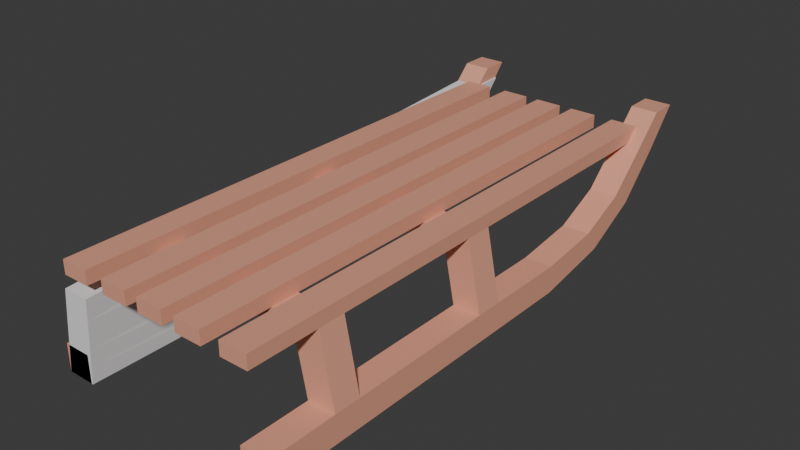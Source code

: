 # Source: Sledge_Left_Collision.blend  (saved by Blender 4.2.66; exported with 4.5.12 LTS)
import bpy
from mathutils import Matrix  # noqa: F401  (used for matrix-valued properties, if any)

bpy.ops.wm.read_factory_settings(use_empty=True)
scene = bpy.context.scene
scene.name = 'Scene'

# ---- collections
col_collection = bpy.data.collections.new('Collection'); scene.collection.children.link(col_collection)

# ---- materials (node trees are filled in below, after node groups)
mat_material = bpy.data.materials.new('Material')
mat_material.alpha_threshold = 0.0
mat_material.use_transparent_shadow = False
mat_material.roughness = 0.5
mat_material.line_color = (0.0, 0.0, 0.0, 1.0)

# ---- material node trees
mat_material.use_nodes = True; mat_material.node_tree.nodes.clear()
_N = mat_material.node_tree.nodes; _L = mat_material.node_tree.links
n0 = _N.new('ShaderNodeOutputMaterial'); n0.name = 'Material Output'; n0.location = (300, 300)
n1 = _N.new('ShaderNodeBsdfPrincipled'); n1.name = 'Principled BSDF'; n1.location = (10, 300)
n1.inputs[0].default_value = (0.8, 0.3686, 0.2543, 1.0)
n1.inputs[3].default_value = 1.45
_L.new(n1.outputs[0], n0.inputs[0])
n0.is_active_output = True

# ---- world
world_world = bpy.data.worlds.new('World'); scene.world = world_world
world_world.use_nodes = True; world_world.node_tree.nodes.clear()
_N = world_world.node_tree.nodes; _L = world_world.node_tree.links
n0 = _N.new('ShaderNodeOutputWorld'); n0.name = 'World Output'; n0.location = (300, 300)
n1 = _N.new('ShaderNodeBackground'); n1.name = 'Background'; n1.location = (10, 300)
n1.inputs[0].default_value = (0.05088, 0.05088, 0.05088, 1.0)
_L.new(n1.outputs[0], n0.inputs[0])
n0.is_active_output = True
world_world.color = (0.05088, 0.05088, 0.05088)
world_world.use_sun_shadow = False
world_world.sun_shadow_jitter_overblur = 0.0

# ---- meshes
me_cube = bpy.data.meshes.new('Cube')
me_cube.from_pydata([(0.8422, 1.9, 0.8), (0.8422, 2.1, 0.8), (0.8422, -2.0, 0.1), (0.8422, -2.0, -0.1), (0.6422, 1.9, 0.8), (0.6422, 2.1, 0.8), (0.6422, -2.0, 0.1), (0.6422, -2.0, -0.1), (0.8422, 0.6, 0.1), (0.8422, 0.6, -0.1), (0.6422, 0.6, 0.1), (0.6422, 0.6, -0.1), (0.8422, 1.49e-08, 0.1), (0.6422, 1.49e-08, -0.1), (0.8422, -1.49e-08, -0.1), (0.6422, -1.49e-08, 0.1), (0.8422, -0.2, 0.1), (0.6422, -0.2, -0.1), (0.8422, -0.2, -0.1), (0.6422, -0.2, 0.1), (0.8422, -1.5, 0.1), (0.6422, -1.5, -0.1), (0.8422, -1.5, -0.1), (0.6422, -1.5, 0.1), (0.8422, -1.3, -0.1), (0.6422, -1.3, 0.1), (0.8422, -1.3, 0.1), (0.6422, -1.3, -0.1), (0.5422, -0.2, 0.6), (0.5422, -1.49e-08, 0.6), (0.7422, 1.49e-08, 0.6), (0.7422, -1.3, 0.6), (0.7422, -1.5, 0.6), (0.5422, -1.5, 0.6), (0.5422, -1.3, 0.6), (0.5422, -0.2, 0.7), (0.5422, -1.49e-08, 0.7), (0.7422, 1.49e-08, 0.7), (0.7422, -1.3, 0.7), (0.7422, -1.5, 0.7), (0.5422, -1.5, 0.7), (0.5422, -1.3, 0.7), (0.7422, -0.2, 0.6), (0.7422, -0.2, 0.7), (0.5422, -2.0, 0.6), (0.7422, -2.0, 0.6), (0.5422, -2.0, 0.7), (0.7422, -2.0, 0.7), (0.5422, 1.8, 0.6), (0.7422, 1.8, 0.6), (0.5422, 1.8, 0.7), (0.7422, 1.8, 0.7), (0.8422, 1.16, -0.0009715), (0.8422, 1.562, 0.2123), (0.8422, 1.85, 0.5094), (0.6422, 1.059, 0.1603), (0.6422, 1.402, 0.3186), (0.6422, 1.66, 0.563), (0.8422, 1.66, 0.563), (0.8422, 1.402, 0.3186), (0.8422, 1.059, 0.1603), (0.6422, 1.85, 0.5094), (0.6422, 1.562, 0.2123), (0.6422, 1.16, -0.0009715), (0.5622, -1.5, 0.5), (0.5622, -1.3, 0.5), (0.7622, -1.5, 0.5), (0.7622, -1.3, 0.5), (0.5622, -0.2, 0.5), (0.5622, -1.49e-08, 0.5), (0.7622, 1.49e-08, 0.5), (0.7622, -0.2, 0.5), (0.0, -0.2, 0.6), (0.0, -1.49e-08, 0.6), (0.0, -1.5, 0.6), (0.0, -1.3, 0.6), (0.0, -1.5, 0.5), (0.0, -0.2, 0.5), (0.0, -1.3, 0.5), (0.0, -1.49e-08, 0.5), (0.4, -1.49e-08, 0.6), (0.2, -1.49e-08, 0.6), (0.1, -1.49e-08, 0.6), (0.1, -0.2, 0.6), (0.2, -0.2, 0.6), (0.4, -0.2, 0.6), (0.4, -0.2, 0.5), (0.2, -0.2, 0.5), (0.1, -0.2, 0.5), (0.1, -1.49e-08, 0.5), (0.2, -1.49e-08, 0.5), (0.4, -1.49e-08, 0.5), (0.4, -1.5, 0.5), (0.0, -1.3, 0.7), (0.2, -1.5, 0.5), (0.1, -1.5, 0.5), (0.1, -1.3, 0.5), (0.2, -1.3, 0.5), (0.0, -1.5, 0.7), (0.4, -1.3, 0.5), (0.4, -1.5, 0.6), (0.0, -1.49e-08, 0.7), (0.2, -1.5, 0.6), (0.1, -1.5, 0.6), (0.0, -0.2, 0.7), (0.1, -1.3, 0.6), (0.1, -1.49e-08, 0.7), (0.1, -1.5, 0.7), (0.4, -1.49e-08, 0.7), (0.2, -1.49e-08, 0.7), (0.1, -0.2, 0.7), (0.2, -0.2, 0.7), (0.4, -0.2, 0.7), (0.4, -1.5, 0.7), (0.2, -1.5, 0.7), (0.1, -2.0, 0.6), (0.0, -2.0, 0.6), (0.1, -2.0, 0.7), (0.0, -2.0, 0.7), (0.4, -2.0, 0.6), (0.2, -2.0, 0.6), (0.4, -2.0, 0.7), (0.2, -2.0, 0.7), (0.1, 1.8, 0.6), (0.0, 1.8, 0.6), (0.4, 1.8, 0.6), (0.2, 1.8, 0.6), (0.1, 1.8, 0.7), (0.0, 1.8, 0.7), (0.4, 1.8, 0.7), (0.2, 1.8, 0.7), (0.1, -1.3, 0.7), (0.2, -1.3, 0.6), (0.4, -1.3, 0.6), (0.2, -1.3, 0.7), (0.4, -1.3, 0.7)], [], [(20, 23, 6, 2), (21, 22, 3, 7), (3, 2, 6, 7), (22, 20, 2, 3), (5, 4, 0, 1), (61, 57, 4, 5), (13, 15, 10, 11), (52, 60, 8, 9), (63, 52, 9, 11), (60, 55, 10, 8), (17, 19, 15, 13), (9, 8, 12, 14), (11, 9, 14, 13), (8, 10, 15, 12), (27, 25, 19, 17), (14, 12, 16, 18), (13, 14, 18, 17), (89, 88, 77, 79), (7, 6, 23, 21), (24, 26, 20, 22), (27, 24, 22, 21), (85, 80, 108, 112), (16, 19, 25, 26), (17, 18, 24, 27), (18, 16, 26, 24), (21, 23, 25, 27), (42, 30, 37, 43), (32, 31, 38, 39), (64, 66, 32, 33), (71, 70, 30, 42), (67, 65, 34, 31), (68, 71, 42, 28), (70, 69, 29, 30), (66, 67, 31, 32), (37, 36, 35, 43), (38, 41, 40, 39), (29, 28, 35, 36), (40, 33, 44, 46), (37, 30, 49, 51), (34, 33, 40, 41), (38, 31, 42, 43), (31, 34, 28, 42), (41, 38, 43, 35), (34, 41, 35, 28), (44, 45, 47, 46), (33, 32, 45, 44), (32, 39, 47, 45), (39, 40, 46, 47), (49, 48, 50, 51), (29, 36, 50, 48), (30, 29, 48, 49), (36, 37, 51, 50), (0, 4, 57, 58), (58, 57, 56, 59), (59, 56, 55, 60), (5, 1, 54, 61), (61, 54, 53, 62), (62, 53, 52, 63), (1, 0, 58, 54), (54, 58, 59, 53), (53, 59, 60, 52), (11, 10, 55, 63), (63, 55, 56, 62), (62, 56, 57, 61), (20, 26, 67, 66), (26, 25, 65, 67), (23, 20, 66, 64), (25, 23, 64, 65), (12, 15, 69, 70), (19, 16, 71, 68), (16, 12, 70, 71), (15, 19, 68, 69), (85, 112, 135, 133), (82, 89, 79, 73), (96, 95, 76, 78), (88, 83, 72, 77), (95, 103, 74, 76), (105, 96, 78, 75), (68, 28, 85, 86), (86, 85, 84, 87), (87, 84, 83, 88), (29, 69, 91, 80), (80, 91, 90, 81), (81, 90, 89, 82), (28, 29, 80, 85), (103, 105, 131, 107), (84, 81, 82, 83), (69, 68, 86, 91), (91, 86, 87, 90), (90, 87, 88, 89), (34, 65, 99, 133), (132, 102, 114, 134), (81, 84, 111, 109), (132, 97, 96, 105), (33, 34, 133, 100), (100, 102, 94, 92), (135, 134, 114, 113), (102, 132, 105, 103), (64, 33, 100, 92), (92, 94, 97, 99), (112, 108, 109, 111), (94, 102, 103, 95), (65, 64, 92, 99), (110, 106, 101, 104), (107, 131, 93, 98), (97, 94, 95, 96), (97, 132, 133, 99), (113, 114, 122, 121), (83, 82, 106, 110), (100, 113, 121, 119), (84, 85, 133, 132), (110, 104, 93, 131), (108, 80, 125, 129), (100, 133, 135, 113), (111, 84, 132, 134), (101, 106, 127, 128), (83, 110, 131, 105), (120, 119, 121, 122), (116, 115, 117, 118), (114, 102, 120, 122), (74, 103, 115, 116), (107, 98, 118, 117), (103, 107, 117, 115), (102, 100, 119, 120), (112, 111, 134, 135), (123, 124, 128, 127), (125, 126, 130, 129), (72, 83, 105, 75), (106, 82, 123, 127), (81, 109, 130, 126), (109, 108, 129, 130), (82, 73, 124, 123), (80, 81, 126, 125)])
_uv = me_cube.uv_layers.new(name='UVMap')
_uv.uv.foreach_set('vector', [0.375, 0.2314, 0.625, 0.2314, 0.625, 0.25, 0.375, 0.25, 0.375, 0.4814, 0.625, 0.4814, 0.625, 0.5, 0.375, 0.5, 0.375, 0.5, 0.625, 0.5, 0.625, 0.75, 0.375, 0.75, 0.375, 0.9814, 0.625, 0.9814, 0.625, 1.0, 0.375, 1.0, 0.125, 0.5, 0.375, 0.5, 0.375, 0.75, 0.125, 0.75, 0.625, 0.7281, 0.875, 0.7281, 0.875, 0.75, 0.625, 0.75, 0.625, 0.5875, 0.875, 0.5875, 0.875, 0.625, 0.625, 0.625, 0.375, 0.8295, 0.625, 0.8295, 0.625, 0.875, 0.375, 0.875, 0.375, 0.3295, 0.625, 0.3295, 0.625, 0.375, 0.375, 0.375, 0.375, 0.0795, 0.625, 0.0795, 0.625, 0.125, 0.375, 0.125, 0.625, 0.5744, 0.875, 0.5744, 0.875, 0.5875, 0.625, 0.5875, 0.375, 0.875, 0.625, 0.875, 0.625, 0.9125, 0.375, 0.9125, 0.375, 0.375, 0.625, 0.375, 0.625, 0.4125, 0.375, 0.4125, 0.375, 0.125, 0.625, 0.125, 0.625, 0.1625, 0.375, 0.1625, 0.625, 0.5465, 0.875, 0.5465, 0.875, 0.5744, 0.625, 0.5744, 0.375, 0.9125, 0.625, 0.9125, 0.625, 0.9256, 0.375, 0.9256, 0.375, 0.4125, 0.625, 0.4125, 0.625, 0.4256, 0.375, 0.4256, 0.875, 0.5875, 0.875, 0.5744, 0.875, 0.5744, 0.875, 0.5875, 0.625, 0.5, 0.875, 0.5, 0.875, 0.5186, 0.625, 0.5186, 0.375, 0.9535, 0.625, 0.9535, 0.625, 0.9814, 0.375, 0.9814, 0.375, 0.4535, 0.625, 0.4535, 0.625, 0.4814, 0.375, 0.4814, 0.875, 0.5744, 0.875, 0.5875, 0.875, 0.5875, 0.875, 0.5744, 0.375, 0.1756, 0.625, 0.1756, 0.625, 0.2035, 0.375, 0.2035, 0.375, 0.4256, 0.625, 0.4256, 0.625, 0.4535, 0.375, 0.4535, 0.375, 0.9256, 0.625, 0.9256, 0.625, 0.9535, 0.375, 0.9535, 0.625, 0.5186, 0.875, 0.5186, 0.875, 0.5465, 0.625, 0.5465, 0.625, 0.9256, 0.625, 0.9125, 0.625, 0.9125, 0.625, 0.9256, 0.625, 0.9814, 0.625, 0.9535, 0.625, 0.9535, 0.625, 0.9814, 0.625, 0.2314, 0.375, 0.2314, 0.375, 0.2314, 0.625, 0.2314, 0.625, 0.9256, 0.625, 0.9125, 0.625, 0.9125, 0.625, 0.9256, 0.375, 0.2035, 0.625, 0.2035, 0.625, 0.2035, 0.375, 0.2035, 0.625, 0.1756, 0.375, 0.1756, 0.375, 0.1756, 0.625, 0.1756, 0.375, 0.1625, 0.625, 0.1625, 0.625, 0.1625, 0.375, 0.1625, 0.625, 0.9814, 0.625, 0.9535, 0.625, 0.9535, 0.625, 0.9814, 0.375, 0.1625, 0.625, 0.1625, 0.625, 0.1756, 0.375, 0.1756, 0.375, 0.2035, 0.625, 0.2035, 0.625, 0.2314, 0.375, 0.2314, 0.875, 0.5875, 0.875, 0.5744, 0.875, 0.5744, 0.875, 0.5875, 0.875, 0.5186, 0.875, 0.5186, 0.875, 0.5186, 0.875, 0.5186, 0.625, 0.9125, 0.625, 0.9125, 0.625, 0.9125, 0.625, 0.9125, 0.875, 0.5465, 0.875, 0.5186, 0.875, 0.5186, 0.875, 0.5465, 0.625, 0.9535, 0.625, 0.9535, 0.625, 0.9535, 0.625, 0.9535, 0.375, 0.2035, 0.625, 0.2035, 0.625, 0.2035, 0.375, 0.2035, 0.625, 0.2035, 0.375, 0.2035, 0.375, 0.2035, 0.625, 0.2035, 0.875, 0.5465, 0.875, 0.5465, 0.875, 0.5465, 0.875, 0.5465, 0.625, 0.2314, 0.375, 0.2314, 0.375, 0.2314, 0.625, 0.2314, 0.625, 0.2314, 0.375, 0.2314, 0.375, 0.2314, 0.625, 0.2314, 0.625, 0.9814, 0.625, 0.9814, 0.625, 0.9814, 0.625, 0.9814, 0.375, 0.2314, 0.625, 0.2314, 0.625, 0.2314, 0.375, 0.2314, 0.375, 0.1625, 0.625, 0.1625, 0.625, 0.1625, 0.375, 0.1625, 0.875, 0.5875, 0.875, 0.5875, 0.875, 0.5875, 0.875, 0.5875, 0.375, 0.1625, 0.625, 0.1625, 0.625, 0.1625, 0.375, 0.1625, 0.625, 0.1625, 0.375, 0.1625, 0.375, 0.1625, 0.625, 0.1625, 0.375, 0.0, 0.625, 0.0, 0.625, 0.02188, 0.375, 0.02188, 0.375, 0.02188, 0.625, 0.02188, 0.625, 0.04625, 0.375, 0.04625, 0.375, 0.04625, 0.625, 0.04625, 0.625, 0.0795, 0.375, 0.0795, 0.375, 0.25, 0.625, 0.25, 0.625, 0.2719, 0.375, 0.2719, 0.375, 0.2719, 0.625, 0.2719, 0.625, 0.2962, 0.375, 0.2962, 0.375, 0.2962, 0.625, 0.2962, 0.625, 0.3295, 0.375, 0.3295, 0.375, 0.75, 0.625, 0.75, 0.625, 0.7719, 0.375, 0.7719, 0.375, 0.7719, 0.625, 0.7719, 0.625, 0.7962, 0.375, 0.7962, 0.375, 0.7962, 0.625, 0.7962, 0.625, 0.8295, 0.375, 0.8295, 0.625, 0.625, 0.875, 0.625, 0.875, 0.6705, 0.625, 0.6705, 0.625, 0.6705, 0.875, 0.6705, 0.875, 0.7037, 0.625, 0.7038, 0.625, 0.7038, 0.875, 0.7037, 0.875, 0.7281, 0.625, 0.7281, 0.625, 0.9814, 0.625, 0.9535, 0.625, 0.9535, 0.625, 0.9814, 0.375, 0.2035, 0.625, 0.2035, 0.625, 0.2035, 0.375, 0.2035, 0.625, 0.2314, 0.375, 0.2314, 0.375, 0.2314, 0.625, 0.2314, 0.875, 0.5465, 0.875, 0.5186, 0.875, 0.5186, 0.875, 0.5465, 0.375, 0.1625, 0.625, 0.1625, 0.625, 0.1625, 0.375, 0.1625, 0.625, 0.1756, 0.375, 0.1756, 0.375, 0.1756, 0.625, 0.1756, 0.625, 0.9256, 0.625, 0.9125, 0.625, 0.9125, 0.625, 0.9256, 0.875, 0.5875, 0.875, 0.5744, 0.875, 0.5744, 0.875, 0.5875, 0.875, 0.5744, 0.875, 0.5744, 0.875, 0.5744, 0.875, 0.5744, 0.625, 0.1625, 0.625, 0.1625, 0.625, 0.1625, 0.625, 0.1625, 0.875, 0.5465, 0.875, 0.5186, 0.875, 0.5186, 0.875, 0.5465, 0.625, 0.1756, 0.625, 0.1756, 0.625, 0.1756, 0.625, 0.1756, 0.625, 0.2314, 0.625, 0.2314, 0.625, 0.2314, 0.625, 0.2314, 0.625, 0.2035, 0.625, 0.2035, 0.625, 0.2035, 0.625, 0.2035, 0.625, 0.1756, 0.625, 0.1756, 0.625, 0.1756, 0.625, 0.1756, 0.625, 0.1756, 0.625, 0.1756, 0.625, 0.1756, 0.625, 0.1756, 0.625, 0.1756, 0.625, 0.1756, 0.625, 0.1756, 0.625, 0.1756, 0.625, 0.1625, 0.625, 0.1625, 0.625, 0.1625, 0.625, 0.1625, 0.625, 0.1625, 0.625, 0.1625, 0.625, 0.1625, 0.625, 0.1625, 0.625, 0.1625, 0.625, 0.1625, 0.625, 0.1625, 0.625, 0.1625, 0.875, 0.5744, 0.875, 0.5875, 0.875, 0.5875, 0.875, 0.5744, 0.875, 0.5186, 0.875, 0.5465, 0.875, 0.5465, 0.875, 0.5186, 0.875, 0.5744, 0.875, 0.5875, 0.875, 0.5875, 0.875, 0.5744, 0.875, 0.5875, 0.875, 0.5744, 0.875, 0.5744, 0.875, 0.5875, 0.875, 0.5875, 0.875, 0.5744, 0.875, 0.5744, 0.875, 0.5875, 0.875, 0.5875, 0.875, 0.5744, 0.875, 0.5744, 0.875, 0.5875, 0.625, 0.2035, 0.625, 0.2035, 0.625, 0.2035, 0.625, 0.2035, 0.875, 0.5465, 0.875, 0.5186, 0.875, 0.5186, 0.875, 0.5465, 0.875, 0.5875, 0.875, 0.5744, 0.875, 0.5744, 0.875, 0.5875, 0.625, 0.2035, 0.625, 0.2035, 0.625, 0.2035, 0.625, 0.2035, 0.875, 0.5186, 0.875, 0.5465, 0.875, 0.5465, 0.875, 0.5186, 0.625, 0.2314, 0.625, 0.2314, 0.625, 0.2314, 0.625, 0.2314, 0.875, 0.5465, 0.875, 0.5465, 0.875, 0.5186, 0.875, 0.5186, 0.875, 0.5186, 0.875, 0.5465, 0.875, 0.5465, 0.875, 0.5186, 0.625, 0.2314, 0.625, 0.2314, 0.625, 0.2314, 0.625, 0.2314, 0.875, 0.5186, 0.875, 0.5186, 0.875, 0.5465, 0.875, 0.5465, 0.875, 0.5744, 0.875, 0.5875, 0.875, 0.5875, 0.875, 0.5744, 0.625, 0.2314, 0.625, 0.2314, 0.625, 0.2314, 0.625, 0.2314, 0.875, 0.5465, 0.875, 0.5186, 0.875, 0.5186, 0.875, 0.5465, 0.875, 0.5744, 0.875, 0.5875, 0.875, 0.5875, 0.875, 0.5744, 0.875, 0.5186, 0.875, 0.5465, 0.875, 0.5465, 0.875, 0.5186, 0.875, 0.5465, 0.875, 0.5186, 0.875, 0.5186, 0.875, 0.5465, 0.625, 0.2035, 0.625, 0.2035, 0.625, 0.2035, 0.625, 0.2035, 0.875, 0.5186, 0.875, 0.5186, 0.875, 0.5186, 0.875, 0.5186, 0.875, 0.5744, 0.875, 0.5875, 0.875, 0.5875, 0.875, 0.5744, 0.875, 0.5186, 0.875, 0.5186, 0.875, 0.5186, 0.875, 0.5186, 0.625, 0.1756, 0.625, 0.1756, 0.625, 0.1756, 0.625, 0.1756, 0.875, 0.5744, 0.875, 0.5744, 0.875, 0.5744, 0.875, 0.5744, 0.875, 0.5875, 0.875, 0.5875, 0.875, 0.5875, 0.875, 0.5875, 0.875, 0.5186, 0.875, 0.5465, 0.875, 0.5465, 0.875, 0.5186, 0.875, 0.5744, 0.875, 0.5744, 0.875, 0.5744, 0.875, 0.5744, 0.875, 0.5875, 0.875, 0.5875, 0.875, 0.5875, 0.875, 0.5875, 0.875, 0.5744, 0.875, 0.5744, 0.875, 0.5744, 0.875, 0.5744, 0.625, 0.2314, 0.625, 0.2314, 0.625, 0.2314, 0.625, 0.2314, 0.625, 0.2314, 0.625, 0.2314, 0.625, 0.2314, 0.625, 0.2314, 0.875, 0.5186, 0.875, 0.5186, 0.875, 0.5186, 0.875, 0.5186, 0.625, 0.2314, 0.625, 0.2314, 0.625, 0.2314, 0.625, 0.2314, 0.875, 0.5186, 0.875, 0.5186, 0.875, 0.5186, 0.875, 0.5186, 0.875, 0.5186, 0.875, 0.5186, 0.875, 0.5186, 0.875, 0.5186, 0.625, 0.2314, 0.625, 0.2314, 0.625, 0.2314, 0.625, 0.2314, 0.875, 0.5744, 0.875, 0.5744, 0.875, 0.5744, 0.875, 0.5744, 0.625, 0.1625, 0.625, 0.1625, 0.625, 0.1625, 0.625, 0.1625, 0.625, 0.1625, 0.625, 0.1625, 0.625, 0.1625, 0.625, 0.1625, 0.625, 0.1756, 0.625, 0.1756, 0.625, 0.1756, 0.625, 0.1756, 0.875, 0.5875, 0.875, 0.5875, 0.875, 0.5875, 0.875, 0.5875, 0.875, 0.5875, 0.875, 0.5875, 0.875, 0.5875, 0.875, 0.5875, 0.875, 0.5875, 0.875, 0.5875, 0.875, 0.5875, 0.875, 0.5875, 0.625, 0.1625, 0.625, 0.1625, 0.625, 0.1625, 0.625, 0.1625, 0.625, 0.1625, 0.625, 0.1625, 0.625, 0.1625, 0.625, 0.1625])
me_cube.materials.append(mat_material)
me_cube.use_mirror_vertex_groups = False
me_cube.update()
me_cube_001 = bpy.data.meshes.new('Cube.001')
me_cube_001.from_pydata([(-0.8422, 1.16, -0.0009715), (-0.8422, -2.0, -0.1), (-0.8422, 0.6, -0.1), (-0.8422, 1.562, 0.2123), (-0.8422, 1.867, 0.5455), (-0.5895, -2.0, 0.35), (-0.7672, -2.0, 0.5), (-0.786, -2.0, 0.35), (-0.8422, 2.007, 0.6982), (-0.6317, 1.16, -0.0009715), (-0.6317, -2.0, -0.1), (-0.6317, 1.867, 0.5455), (-0.6317, 0.6, -0.1), (-0.6317, 1.562, 0.2123), (-0.6317, 2.007, 0.6982), (-0.5754, -2.0, 0.5), (-0.8113, -2.0, 0.1475), (-0.6085, -2.0, 0.1475), (-0.8268, -2.0, 0.02375), (-0.6201, -2.0, 0.02375)], [], [(12, 10, 1, 2), (16, 17, 5, 7), (11, 4, 8, 14), (7, 5, 15, 6), (0, 3, 13, 9), (2, 0, 9, 12), (3, 4, 11, 13), (14, 8, 6, 15), (5, 11, 14, 15), (18, 19, 17, 16), (13, 11, 5, 17), (1, 10, 19, 18), (9, 13, 17, 19), (19, 10, 12, 9), (4, 7, 6, 8), (3, 16, 7, 4), (0, 18, 16, 3), (2, 1, 18, 0)])
_uv = me_cube_001.uv_layers.new(name='UVMap')
_uv.uv.foreach_set('vector', [0.3438, 0.5, 0.3438, 0.75, 0.375, 0.75, 0.375, 0.5, 0.4523, 0.75, 0.4523, 0.7812, 0.5156, 0.7812, 0.5156, 0.75, 0.2911, 0.4688, 0.375, 0.5, 0.4875, 0.5, 0.4539, 0.4688, 0.5156, 0.75, 0.5156, 0.7812, 0.5625, 0.7812, 0.5625, 0.75, 0.375, 0.5, 0.375, 0.5, 0.3438, 0.5, 0.3438, 0.5, 0.375, 0.5, 0.375, 0.5, 0.3438, 0.5, 0.3438, 0.5, 0.375, 0.5, 0.375, 0.5, 0.3438, 0.5, 0.3438, 0.5, 0.4539, 0.4688, 0.4875, 0.5, 0.5625, 0.75, 0.5625, 0.7812, 0.5156, 0.7812, 0.2911, 0.4688, 0.4539, 0.4688, 0.5625, 0.7812, 0.4137, 0.75, 0.4137, 0.7812, 0.4523, 0.7812, 0.4523, 0.75, 0.3438, 0.5, 0.2911, 0.4688, 0.5156, 0.7812, 0.4523, 0.7812, 0.375, 0.75, 0.375, 0.7812, 0.4137, 0.7812, 0.4137, 0.75, 0.3438, 0.5, 0.3438, 0.5, 0.4523, 0.7812, 0.4137, 0.7812, 0.4137, 0.7812, 0.3438, 0.75, 0.3438, 0.5, 0.3438, 0.5, 0.375, 0.5, 0.5156, 0.75, 0.5625, 0.75, 0.4875, 0.5, 0.375, 0.5, 0.4523, 0.75, 0.5156, 0.75, 0.375, 0.5, 0.375, 0.5, 0.4137, 0.75, 0.4523, 0.75, 0.375, 0.5, 0.375, 0.5, 0.375, 0.75, 0.4137, 0.75, 0.375, 0.5])
me_cube_001.update()

# ---- objects
ob_cube_noimp = bpy.data.objects.new('Cube-noimp', me_cube)
ob_sledge_collision_rigid_convcol = bpy.data.objects.new('Sledge-Collision-rigid-convcol', me_cube_001)

# ---- transforms, parenting, visibility, modifiers, constraints
ob_cube_noimp.location = (0.0, 0.0, 0.0)
ob_cube_noimp.lock_rotations_4d = False
ob_cube_noimp.empty_display_type = 'ARROWS'
ob_cube_noimp.lineart.crease_threshold = 0.0
_m = ob_cube_noimp.modifiers.new('Mirror', 'MIRROR')
_m.use_clip = True
ob_sledge_collision_rigid_convcol.location = (0.0, 0.0, 0.0)

# ---- collection membership
col_collection.objects.link(ob_cube_noimp)
col_collection.objects.link(ob_sledge_collision_rigid_convcol)

# ---- scene / render settings (as saved in the file)
scene.frame_start = 1; scene.frame_end = 250; scene.frame_set(1)
scene.render.engine = 'BLENDER_EEVEE_NEXT'
scene.cycles.sampling_pattern = 'TABULATED_SOBOL'
bpy.context.view_layer.update()

# ---- added for rendering (the .blend has no active camera and no usable light): camera, sun
cam_auto = bpy.data.cameras.new('AutoCamera')
cam_auto.lens = 50.0
cam_auto.sensor_width = 36.0
cam_auto.clip_end = 1000.0
ob_auto_camera = bpy.data.objects.new('AutoCamera', cam_auto)
scene.collection.objects.link(ob_auto_camera)
ob_auto_camera.location = (4.18477, -4.97173, 3.69782)
ob_auto_camera.rotation_euler = (1.09748, -7.21219e-08, 0.694738)
scene.camera = ob_auto_camera
light_auto_sun = bpy.data.lights.new('AutoSun', 'SUN')
light_auto_sun.energy = 3.0
light_auto_sun.angle = 0.0523599
ob_auto_sun = bpy.data.objects.new('AutoSun', light_auto_sun)
scene.collection.objects.link(ob_auto_sun)
ob_auto_sun.rotation_euler = (0.872665, 0.174533, 0.523599)
bpy.context.view_layer.update()
